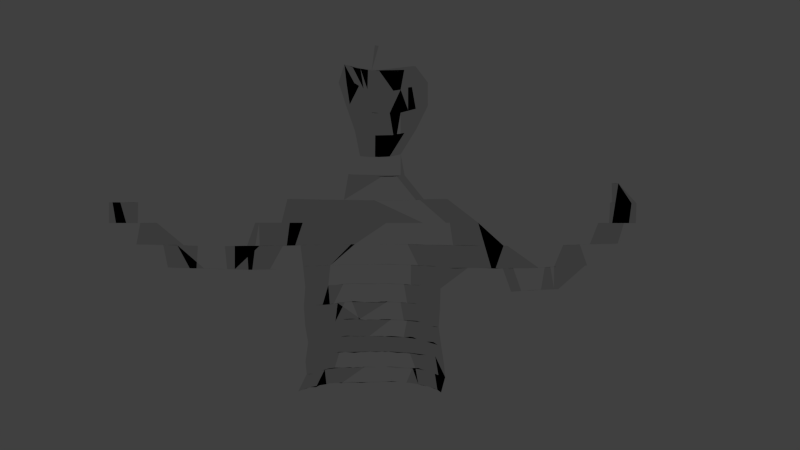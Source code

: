 # Source: 02-PointCloudAnimation.blend  (saved by Blender 2.75.0; exported with 4.5.12 LTS)
import bpy
from mathutils import Matrix  # noqa: F401  (used for matrix-valued properties, if any)

bpy.ops.wm.read_factory_settings(use_empty=True)
scene = bpy.context.scene
scene.name = 'Scene'

# ---- collections
col_collection_1 = bpy.data.collections.new('Collection 1'); scene.collection.children.link(col_collection_1)

# ---- world
world_world = bpy.data.worlds.new('World'); scene.world = world_world
world_world.color = (0.05088, 0.05088, 0.05088)
world_world.use_sun_shadow = False
world_world.sun_shadow_jitter_overblur = 0.0
world_world.cycles.sampling_method = 'MANUAL'
world_world.cycles.sample_map_resolution = 256

# ---- cameras
cam_camera = bpy.data.cameras.new('Camera')
cam_camera.clip_end = 100.0
cam_camera.lens = 35.0
cam_camera.sensor_width = 32.0
cam_camera.sensor_height = 18.0
cam_camera.display_size = 2.0
cam_camera.dof.focus_distance = 0.0
cam_camera.dof.aperture_fstop = 128.0
cam_camera.dof.aperture_blades = 6

# ---- meshes
me_pointscloudmesh_090 = bpy.data.meshes.new('pointscloudmesh.090')
me_pointscloudmesh_090.from_pydata([(-66.5, -5.268, 116.5), (-66.5, -0.5397, 116.5), (-65.71, -5.268, 116.5), (-65.71, -0.5397, 116.5), (-64.93, -5.268, 116.5), (-64.93, -0.5397, 116.5), (-63.92, -5.25, 116.0), (-64.15, -0.5397, 116.5), (-62.03, -9.787, 114.0), (-63.14, -5.25, 116.0), (-63.36, -0.5397, 116.5), (-62.35, -5.25, 116.0), (-62.58, -0.5397, 116.5), (-61.79, -5.268, 116.5), (-62.24, -0.5436, 117.3), (-60.79, -5.25, 116.0), (-61.67, -0.5455, 117.7), (-60.23, -5.268, 116.5), (-60.88, -0.5455, 117.7), (-59.87, -5.306, 117.3), (-60.09, -0.5455, 117.7), (-59.94, -0.5515, 119.0), (-59.36, -0.5536, 119.4), (-60.24, 4.361, 121.2), (-58.99, -0.5576, 120.3), (-59.65, 4.377, 121.7), (-58.83, -0.5639, 121.7), (-58.83, 4.377, 121.7), (-58.01, -0.5639, 121.7), (-58.01, 4.377, 121.7), (-57.62, -0.5681, 122.6), (-57.41, 4.393, 122.1), (-57.23, -0.5725, 123.5), (-56.8, 4.41, 122.6), (-56.4, -0.5725, 123.5), (-56.18, 4.427, 123.1), (-55.99, -0.5768, 124.5), (-55.36, 4.427, 123.1), (-55.58, -0.5813, 125.4), (-54.53, 4.427, 123.1), (-54.11, 4.46, 124.0), (-53.68, 4.494, 124.9), (-52.84, 4.494, 124.9), (-53.05, 9.605, 125.4), (-51.8, 4.477, 124.5), (-52.0, 9.568, 124.9), (-51.16, 4.494, 124.9), (-51.76, 9.679, 126.4), (-50.9, 4.547, 126.4), (-50.9, 9.679, 126.4), (-50.05, 4.547, 126.4), (-50.25, 9.717, 126.9), (-49.39, 4.565, 126.9), (-49.39, 9.717, 126.9), (-48.73, 4.582, 127.4), (-48.54, 9.717, 126.9), (-48.25, 4.619, 128.4), (-48.06, 9.793, 127.9), (-47.76, 4.655, 129.4), (-47.39, 9.832, 128.4), (-47.08, 4.674, 129.9), (-46.52, 9.832, 128.4), (-46.2, 4.674, 129.9), (-45.66, 9.832, 128.4), (-44.79, 9.832, 128.4), (-44.1, 9.871, 128.9), (-43.23, 9.871, 128.9), (-42.54, 9.91, 129.4), (-41.83, 9.95, 129.9), (-41.12, 9.99, 130.4), (-40.4, 10.03, 131.0), (-40.01, 4.769, 132.6), (-39.52, 10.03, 131.0), (-38.95, 4.75, 132.0), (-38.64, 10.03, 131.0), (-37.76, 4.711, 131.0), (-37.76, 10.03, 131.0), (-36.73, 4.693, 130.4), (-36.88, 10.03, 131.0), (-35.71, 4.674, 129.9), (-36.14, 10.07, 131.5), (-34.97, 4.693, 130.4), (-35.4, 10.11, 132.0), (-34.1, 4.693, 130.4), (-34.65, 10.15, 132.6), (-33.08, -0.6021, 129.9), (-33.08, 4.674, 129.9), (-33.76, 10.15, 132.6), (-32.21, -0.6021, 129.9), (-32.08, 4.655, 129.4), (-31.46, -0.6046, 130.4), (-31.09, 4.637, 128.9), (-30.83, -0.6094, 131.5), (-30.34, 4.655, 129.4), (-30.07, -0.6119, 132.0), (-29.47, 4.655, 129.4), (-29.7, 9.99, 130.4), (-29.06, -0.6094, 131.5), (-28.48, 4.637, 128.9), (-28.83, 9.99, 130.4), (-23.24, 37.95, 105.2), (-27.95, -0.6046, 130.4), (-27.62, 4.637, 128.9), (-28.06, 10.03, 131.0), (-22.32, 37.58, 104.2), (-27.07, -0.6046, 130.4), (-26.75, 4.637, 128.9), (-21.48, 37.34, 103.5), (-26.09, -0.6021, 129.9), (-25.88, 4.637, 128.9), (-21.32, 34.01, 106.2), (-20.58, 36.99, 102.5), (-25.73, -5.998, 132.6), (-25.21, -0.6021, 129.9), (-24.91, 4.619, 128.4), (-21.59, 31.11, 111.3), (-20.61, 34.01, 106.2), (-19.89, 36.99, 102.5), (-24.94, -6.022, 133.1), (-24.34, -0.6021, 129.9), (-23.96, 4.6, 127.9), (-21.97, 18.51, 117.3), (-21.66, 22.94, 115.6), (-20.99, 26.78, 112.0), (-20.49, 30.59, 109.4), (-19.83, 33.9, 105.9), (-19.2, 36.99, 102.5), (-23.84, -5.973, 132.0), (-23.37, -0.5998, 129.4), (-22.74, 4.529, 125.9), (-22.14, 9.388, 122.6), (-21.65, 14.05, 119.9), (-21.11, 18.44, 116.9), (-20.66, 22.7, 114.4), (-20.16, 26.69, 111.7), (-19.5, 30.19, 108.0), (-18.99, 33.68, 105.2), (-18.28, 36.53, 101.2), (-22.96, -5.973, 132.0), (-22.23, -0.5927, 127.9), (-21.81, 4.512, 125.4), (-21.31, 9.388, 122.6), (-20.69, 13.95, 119.0), (-20.25, 18.38, 116.5), (-19.82, 22.62, 114.0), (-19.28, 26.51, 110.9), (-18.71, 30.09, 107.6), (-18.05, 33.25, 103.8), (-17.55, 36.42, 100.9), (-22.07, -5.973, 132.0), (-21.37, -0.5927, 127.9), (-20.8, 4.477, 124.5), (-20.41, 9.353, 122.1), (-19.89, 13.95, 119.0), (-19.32, 18.24, 115.6), (-18.99, 22.54, 113.6), (-18.47, 26.42, 110.5), (-17.86, 29.89, 106.9), (-17.19, 32.93, 102.8), (-16.82, 36.31, 100.6), (-21.01, -5.925, 131.0), (-20.35, -0.5881, 126.9), (-19.81, 4.443, 123.5), (-19.37, 9.249, 120.8), (-18.95, 13.84, 118.1), (-18.48, 18.18, 115.2), (-18.03, 22.31, 112.4), (-17.55, 26.15, 109.4), (-17.03, 29.69, 106.2), (-16.39, 32.73, 102.2), (-16.04, 36.08, 100.0), (-20.05, -5.902, 130.4), (-19.5, -0.5881, 126.9), (-18.91, 4.427, 123.1), (-18.49, 9.214, 120.3), (-18.09, 13.79, 117.7), (-17.7, 18.18, 115.2), (-17.22, 22.23, 112.0), (-16.76, 26.06, 109.0), (-16.21, 29.5, 105.5), (-15.65, 32.62, 101.9), (-15.37, 36.08, 100.0), (-19.09, -5.878, 129.9), (-18.57, -0.5858, 126.4), (-18.15, 4.443, 123.5), (-17.68, 9.214, 120.3), (-17.23, 13.74, 117.3), (-16.87, 18.12, 114.8), (-16.41, 22.15, 111.7), (-15.97, 25.97, 108.7), (-15.4, 29.31, 104.8), (-14.92, 32.52, 101.6), (-14.65, 35.97, 99.7), (-18.22, -5.878, 129.9), (-17.72, -0.5858, 126.4), (-17.25, 4.427, 123.1), (-16.81, 9.18, 119.9), (-16.39, 13.7, 116.9), (-16.04, 18.05, 114.4), (-15.55, 22.0, 110.9), (-15.14, 25.8, 108.0), (-14.6, 29.12, 104.2), (-14.24, 32.52, 101.6), (-13.98, 35.97, 99.7), (-17.27, -5.855, 129.4), (-16.87, -0.5858, 126.4), (-16.36, 4.41, 122.6), (-15.94, 9.147, 119.4), (-15.54, 13.65, 116.5), (-15.16, 17.93, 113.6), (-14.75, 21.93, 110.5), (-14.31, 25.63, 107.2), (-13.81, 28.94, 103.5), (-13.56, 32.52, 101.6), (-13.35, 36.08, 100.0), (-16.4, -5.855, 129.4), (-15.9, -0.5813, 125.4), (-15.48, 4.393, 122.1), (-15.08, 9.113, 119.0), (-14.76, 13.65, 116.5), (-14.25, 17.74, 112.4), (-13.87, 21.71, 109.4), (-13.5, 25.46, 106.5), (-13.12, 28.94, 103.5), (-12.87, 32.52, 101.6), (-12.63, 35.97, 99.7), (-15.41, -5.809, 128.4), (-14.99, -0.579, 124.9), (-14.6, 4.377, 121.7), (-14.23, 9.08, 118.6), (-13.83, 13.5, 115.2), (-13.4, 17.62, 111.7), (-13.04, 21.56, 108.7), (-12.7, 25.3, 105.9), (-12.42, 28.94, 103.5), (-12.19, 32.52, 101.6), (-11.93, 35.86, 99.39), (-14.49, -5.786, 127.9), (-14.1, -0.5768, 124.5), (-13.78, 4.377, 121.7), (-13.38, 9.047, 118.1), (-12.96, 13.41, 114.4), (-12.6, 17.56, 111.3), (-12.23, 21.42, 108.0), (-11.95, 25.22, 105.5), (-11.72, 28.94, 103.5), (-11.47, 32.42, 101.2), (-11.22, 35.75, 99.09), (-14.01, -32.65, 131.5), (-13.63, -5.786, 127.9), (-13.21, -0.5746, 124.0), (-12.87, 4.344, 120.8), (-12.5, 8.982, 117.3), (-12.1, 13.31, 113.6), (-11.78, 17.44, 110.5), (-11.46, 21.35, 107.6), (-11.28, 25.3, 105.9), (-11.03, 28.94, 103.5), (-10.82, 32.52, 101.6), (-10.59, 35.86, 99.39), (-12.71, -36.8, 127.4), (-13.13, -32.65, 131.5), (-12.81, -5.809, 128.4), (-12.33, -0.5725, 123.5), (-12.05, 4.344, 120.8), (-11.66, 8.95, 116.9), (-11.34, 13.31, 113.6), (-10.99, 17.38, 110.2), (-10.74, 21.35, 107.6), (-10.57, 25.3, 105.9), (-10.4, 29.12, 104.2), (-10.14, 32.52, 101.6), (-9.92, 35.86, 99.39), (-11.76, -36.51, 126.4), (-12.24, -32.65, 131.5), (-12.44, -27.76, 133.7), (-11.9, -5.786, 127.9), (-11.5, -0.5725, 123.5), (-11.2, 4.328, 120.3), (-10.88, 8.95, 116.9), (-10.57, 13.31, 113.6), (-10.25, 17.38, 110.2), (-10.05, 21.42, 108.0), (-9.885, 25.38, 106.2), (-9.664, 29.03, 103.8), (-9.424, 32.42, 101.2), (-9.279, 35.97, 99.7), (-10.79, -36.09, 124.9), (-11.35, -32.65, 131.5), (-11.49, -27.64, 133.1), (-11.78, -11.71, 136.5), (-11.04, -5.786, 127.9), (-10.63, -0.5703, 123.1), (-10.35, 4.312, 119.9), (-10.06, 8.918, 116.5), (-9.776, 13.27, 113.2), (-9.543, 17.44, 110.5), (-9.353, 21.49, 108.3), (-9.17, 25.38, 106.2), (-8.937, 28.94, 103.5), (-8.742, 32.42, 101.2), (-8.608, 35.97, 99.7), (-9.909, -35.96, 124.5), (-10.43, -32.52, 131.0), (-10.14, -26.45, 127.4), (-10.3, -21.62, 129.4), (-10.77, -11.62, 135.3), (-10.1, -5.741, 126.9), (-9.76, -0.5681, 122.6), (-9.509, 4.297, 119.4), (-9.271, 8.918, 116.5), (-9.013, 13.27, 113.2), (-8.829, 17.5, 110.9), (-8.681, 21.63, 109.0), (-8.455, 25.38, 106.2), (-8.24, 28.94, 103.5), (-8.036, 32.32, 100.9), (-7.913, 35.86, 99.39), (-9.037, -35.82, 124.0), (-9.358, -31.88, 128.4), (-9.212, -26.25, 126.4), (-9.284, -21.28, 127.4), (-9.141, -15.86, 125.4), (-9.742, -11.47, 133.7), (-9.212, -5.718, 126.4), (-8.901, -0.566, 122.1), (-8.705, 4.297, 119.4), (-8.487, 8.918, 116.5), (-8.28, 13.31, 113.6), (-8.11, 17.56, 111.3), (-7.947, 21.63, 109.0), (-7.715, 25.3, 105.9), (-7.519, 28.85, 103.2), (-7.356, 32.32, 100.9), (-7.244, 35.86, 99.39), (-8.14, -35.55, 123.1), (-8.329, -31.26, 125.9), (-8.329, -26.15, 125.9), (-8.297, -20.95, 125.4), (-8.234, -15.74, 124.5), (-8.734, -11.33, 132.0), (-8.361, -5.718, 126.4), (-8.079, -0.566, 122.1), (-7.901, 4.297, 119.4), (-7.731, 8.95, 116.9), (-7.568, 13.41, 114.4), (-7.361, 17.56, 111.3), (-7.189, 21.56, 108.7), (-7.002, 25.3, 105.9), (-6.825, 28.85, 103.2), (-6.677, 32.32, 100.9), (-6.575, 35.86, 99.39), (-7.312, -35.55, 123.1), (-7.453, -31.14, 125.4), (-7.453, -26.05, 125.4), (-7.396, -20.79, 124.5), (-7.368, -15.68, 124.0), (-7.814, -11.29, 131.5), (-7.511, -5.718, 126.4), (-7.257, -0.566, 122.1), (-7.097, 4.297, 119.4), (-6.944, 8.95, 116.9), (-6.798, 13.41, 114.4), (-6.635, 17.62, 111.7), (-6.458, 21.56, 108.7), (-6.29, 25.3, 105.9), (-6.13, 28.85, 103.2), (-6.016, 32.42, 101.2), (-5.906, 35.86, 99.39), (-6.459, -35.41, 122.6), (-6.583, -31.02, 124.9), (-6.558, -25.85, 124.5), (-6.508, -20.64, 123.5), (-6.533, -15.68, 124.0), (-6.873, -11.2, 130.4), (-6.66, -5.718, 126.4), (-6.411, -0.5639, 121.7), (-6.293, 4.297, 119.4), (-6.158, 8.95, 116.9), (-6.007, 13.36, 114.0), (-5.883, 17.62, 111.7), (-5.726, 21.56, 108.7), (-5.577, 25.3, 105.9), (-5.453, 28.94, 103.5), (-5.334, 32.42, 101.2), (-5.221, 35.75, 99.09), (-5.742, -41.17, 124.9), (-5.634, -35.41, 122.6), (-5.72, -30.9, 124.5), (-5.677, -25.65, 123.5), (-5.655, -20.56, 123.1), (-5.698, -15.68, 124.0), (-5.971, -11.15, 129.9), (-5.809, -5.718, 126.4), (-5.592, -0.5639, 121.7), (-5.489, 4.297, 119.4), (-5.371, 8.95, 116.9), (-5.221, 13.31, 113.6), (-5.114, 17.56, 111.3), (-4.995, 21.56, 108.7), (-4.865, 25.3, 105.9), (-4.741, 28.85, 103.2), (-4.638, 32.32, 100.9), (-4.554, 35.75, 99.09), (-4.882, -41.01, 124.5), (-4.809, -35.41, 122.6), (-4.864, -30.78, 124.0), (-4.845, -25.65, 123.5), (-4.827, -20.56, 123.1), (-4.845, -15.62, 123.5), (-5.096, -11.15, 129.9), (-4.958, -5.718, 126.4), (-4.773, -0.5639, 121.7), (-4.685, 4.297, 119.4), (-4.568, 8.918, 116.5), (-4.456, 13.31, 113.6), (-4.335, 17.44, 110.5), (-4.249, 21.49, 108.3), (-4.152, 25.3, 105.9), (-4.047, 28.85, 103.2), (-3.959, 32.32, 100.9), (-3.887, 35.75, 99.09), (-3.968, -35.28, 122.1), (-4.029, -30.78, 124.0), (-4.029, -25.75, 124.0), (-4.014, -20.64, 123.5), (-4.014, -15.62, 123.5), (-4.205, -11.11, 129.4), (-4.091, -5.696, 125.9), (-3.968, -0.566, 122.1), (-3.867, 4.281, 119.0), (-3.77, 8.886, 116.0), (-3.692, 13.31, 113.6), (-3.591, 17.44, 110.5), (-3.52, 21.49, 108.3), (-3.451, 25.38, 106.2), (-3.363, 28.94, 103.5), (-3.28, 32.32, 100.9), (-3.22, 35.75, 99.09), (-3.135, -35.15, 121.7), (-3.182, -30.67, 123.5), (-3.182, -25.65, 123.5), (-3.182, -20.64, 123.5), (-3.182, -15.62, 123.5), (-3.334, -11.11, 129.4), (-3.231, -5.674, 125.4), (-3.123, -0.5618, 121.2), (-3.055, 4.265, 118.6), (-2.979, 8.854, 115.6), (-2.917, 13.27, 113.2), (-2.838, 17.38, 110.2), (-2.79, 21.49, 108.3), (-2.727, 25.3, 105.9), (-2.658, 28.85, 103.2), (-2.592, 32.22, 100.6), (-2.545, 35.64, 98.79), (-2.315, -35.15, 121.7), (-2.351, -30.67, 123.5), (-2.351, -25.65, 123.5), (-2.351, -20.64, 123.5), (-2.369, -15.74, 124.5), (-2.473, -11.15, 129.9), (-2.396, -5.696, 125.9), (-2.307, -0.5618, 121.2), (-2.256, 4.265, 118.6), (-2.208, 8.886, 116.0), (-2.154, 13.27, 113.2), (-2.118, 17.56, 111.3), (-2.061, 21.49, 108.3), (-2.014, 25.3, 105.9), (-1.963, 28.85, 103.2), (-1.915, 32.22, 100.6), (-1.88, 35.64, 98.79), (-1.496, -35.15, 121.7), (-1.525, -30.78, 124.0), (-1.519, -25.65, 123.5), (-1.519, -20.64, 123.5), (-1.543, -15.86, 125.4), (-1.598, -11.15, 129.9), (-1.548, -5.696, 125.9), (-1.496, -0.5639, 121.7), (-1.458, 4.265, 118.6), (-1.427, 8.886, 116.0), (-1.397, 13.31, 113.6), (-1.369, 17.56, 111.3), (-1.341, 21.63, 109.0), (-1.31, 25.46, 106.5), (-1.277, 29.03, 103.8), (-1.245, 32.42, 101.2), (-1.215, 35.64, 98.79), (-0.6799, -35.28, 122.1), (-0.6929, -30.9, 124.5), (-0.6876, -25.65, 123.5), (-0.6955, -20.87, 124.9), (-0.7091, -16.11, 127.4), (-0.7291, -11.24, 131.0), (-0.7009, -5.696, 125.9), (-0.6773, -0.5639, 121.7), (-0.6625, 4.281, 119.0), (-0.6506, 8.95, 116.9), (-0.6369, 13.41, 114.4), (-0.6216, 17.62, 111.7), (-0.607, 21.63, 109.0), (-0.5951, 25.55, 106.9), (-0.5798, 29.12, 104.2), (-0.5671, 32.62, 101.9), (-0.5516, 35.75, 99.09), (0.1423, -35.28, 122.1), (0.1455, -31.02, 124.9), (0.1444, -25.75, 124.0), (0.1461, -20.95, 125.4), (0.1496, -16.24, 128.4), (0.1544, -11.38, 132.6), (0.1478, -5.741, 126.9), (0.1417, -0.5639, 121.7), (0.1391, 4.297, 119.4), (0.1366, 8.982, 117.3), (0.1333, 13.41, 114.4), (0.1301, 17.62, 111.7), (0.127, 21.63, 109.0), (0.1245, 25.55, 106.9), (0.1213, 29.12, 104.2), (0.1187, 32.62, 101.9), (0.1154, 35.75, 99.09), (0.9717, -35.55, 123.1), (0.9904, -31.14, 125.4), (0.9904, -26.05, 125.4), (0.9981, -21.12, 126.4), (1.051, -11.43, 133.1), (1.002, -5.741, 126.9), (0.968, -0.5681, 122.6), (0.9432, 4.297, 119.4), (0.9295, 9.015, 117.7), (0.9066, 13.45, 114.8), (0.8848, 17.68, 112.0), (0.864, 21.71, 109.4), (0.8441, 25.55, 106.9), (0.8225, 29.12, 104.2), (0.8045, 32.62, 101.9), (0.7872, 35.97, 99.7), (1.821, -35.96, 124.5), (1.856, -31.5, 126.9), (1.856, -26.35, 126.9), (1.893, -21.62, 129.4), (1.863, -5.763, 127.4), (1.8, -0.5703, 123.1), (1.754, 4.312, 119.9), (1.728, 9.047, 118.1), (1.685, 13.5, 115.2), (1.645, 17.74, 112.4), (1.6, 21.71, 109.4), (1.564, 25.55, 106.9), (1.524, 29.12, 104.2), (1.49, 32.62, 101.9), (1.458, 35.97, 99.7), (2.689, -36.37, 125.9), (2.721, -31.63, 127.4), (2.721, -26.45, 127.4), (2.798, -21.88, 131.0), (2.742, -5.809, 128.4), (2.628, -0.5703, 123.1), (2.58, 4.344, 120.8), (2.524, 9.047, 118.1), (2.479, 13.6, 116.0), (2.41, 17.8, 112.8), (2.345, 21.78, 109.8), (2.276, 25.46, 106.5), (2.225, 29.12, 104.2), (2.176, 32.62, 101.9), (2.129, 35.97, 99.7), (3.537, -36.37, 125.9), (3.578, -31.63, 127.4), (3.607, -26.66, 128.4), (3.694, -21.97, 131.5), (3.621, -5.832, 128.9), (3.47, -0.5725, 123.5), (3.418, 4.377, 121.7), (3.343, 9.113, 119.0), (3.271, 13.65, 116.5), (3.18, 17.86, 113.2), (3.084, 21.78, 109.8), (3.003, 25.55, 106.9), (2.945, 29.31, 104.8), (2.862, 32.62, 101.9), (2.809, 36.08, 100.0), (4.436, -31.63, 127.4), (4.524, -26.98, 129.9), (4.507, -5.855, 129.4), (4.334, -0.5768, 124.5), (4.237, 4.377, 121.7), (4.159, 9.147, 119.4), (4.055, 13.65, 116.5), (3.942, 17.86, 113.2), (3.836, 21.85, 110.2), (3.785, 25.97, 108.7), (3.662, 29.41, 105.2), (3.559, 32.73, 102.2), (3.493, 36.19, 100.3), (5.378, -32.13, 129.4), (5.465, -27.31, 131.5), (5.465, -5.949, 131.5), (5.192, -0.579, 124.9), (5.075, 4.393, 122.1), (4.982, 9.18, 119.9), (4.857, 13.7, 116.9), (4.737, 17.99, 114.0), (4.624, 22.08, 111.3), (4.562, 26.24, 109.8), (4.399, 29.6, 105.9), (4.234, 32.62, 101.9), (4.181, 36.31, 100.6), (6.35, -32.65, 131.5), (6.35, -27.31, 131.5), (6.376, -5.973, 132.0), (6.056, -0.5813, 125.4), (5.942, 4.427, 123.1), (5.832, 9.249, 120.8), (5.705, 13.84, 118.1), (5.524, 18.05, 114.4), (5.505, 22.62, 114.0), (5.337, 26.42, 110.5), (5.111, 29.6, 105.9), (4.966, 32.93, 102.8), (4.889, 36.53, 101.2), (7.264, -5.973, 132.0), (6.927, -0.5835, 125.9), (6.796, 4.443, 123.5), (6.645, 9.249, 120.8), (6.547, 13.95, 119.0), (6.453, 18.51, 117.3), (6.339, 22.86, 115.2), (6.122, 26.6, 111.3), (5.824, 29.6, 105.9), (5.694, 33.14, 103.5), (5.588, 36.65, 101.6), (8.153, -5.973, 132.0), (7.805, -0.5858, 126.4), (7.656, 4.46, 124.0), (7.513, 9.318, 121.7), (7.403, 14.05, 119.9), (7.376, 18.85, 119.4), (7.191, 23.1, 116.5), (6.871, 26.6, 111.3), (6.536, 29.6, 105.9), (6.432, 33.35, 104.2), (6.291, 36.76, 101.9), (9.079, -5.998, 132.6), (8.69, -0.5881, 126.9), (8.524, 4.477, 124.5), (8.427, 9.423, 123.1), (8.364, 14.31, 122.1), (8.271, 19.06, 120.8), (7.975, 23.1, 116.5), (7.647, 26.69, 111.7), (7.296, 29.79, 106.5), (7.202, 33.68, 105.2), (7.021, 36.99, 102.5), (9.971, -5.998, 132.6), (9.544, -0.5881, 126.9), (9.397, 4.494, 124.9), (9.326, 9.495, 124.0), (9.255, 14.42, 123.1), (9.117, 19.13, 121.2), (8.822, 23.27, 117.3), (8.605, 27.34, 114.4), (8.04, 29.89, 106.9), (7.961, 33.9, 105.9), (7.784, 37.34, 103.5), (10.86, -5.998, 132.6), (10.52, -0.595, 128.4), (10.32, 4.529, 125.9), (10.36, 9.679, 126.4), (9.408, 27.44, 114.8), (9.31, 31.77, 113.6), (8.817, 34.46, 107.6), (8.535, 37.58, 104.2), (11.39, -0.595, 128.4), (11.3, 4.582, 127.4), (11.3, 9.755, 127.4), (10.04, 31.66, 113.2), (9.573, 34.57, 108.0), (9.387, 38.19, 105.9), (12.3, -0.5974, 128.9), (12.15, 4.582, 127.4), (12.25, 9.832, 128.4), (10.33, 34.69, 108.3), (13.27, -0.6021, 129.9), (12.96, 4.565, 126.9), (13.11, 9.832, 128.4), (14.09, -0.5998, 129.4), (13.81, 4.565, 126.9), (13.92, 9.793, 127.9), (15.02, -0.6021, 129.9), (14.67, 4.565, 126.9), (14.67, 9.717, 126.9), (15.96, -0.6046, 130.4), (15.71, 4.619, 128.4), (15.52, 9.717, 126.9), (16.9, -0.607, 131.0), (16.64, 4.637, 128.9), (16.38, 9.717, 126.9), (17.86, -0.6094, 131.5), (17.5, 4.637, 128.9), (17.23, 9.717, 126.9), (18.37, 4.637, 128.9), (18.09, 9.717, 126.9), (19.16, 4.619, 128.4), (18.94, 9.717, 126.9), (20.03, 4.619, 128.4), (19.87, 9.755, 127.4), (20.98, 4.637, 128.9), (20.89, 9.832, 128.4), (21.84, 4.637, 128.9), (21.84, 9.871, 128.9), (22.8, 4.655, 129.4), (22.62, 9.832, 128.4), (23.67, 4.655, 129.4), (23.49, 9.832, 128.4), (24.54, 4.655, 129.4), (24.35, 9.832, 128.4), (25.11, 9.793, 127.9), (25.41, 15.17, 129.4), (25.87, 9.755, 127.4), (26.18, 15.11, 128.9), (26.63, 9.717, 126.9), (26.94, 15.05, 128.4), (27.48, 9.717, 126.9), (27.7, 14.99, 127.9), (28.56, 9.793, 127.9), (28.45, 14.93, 127.4), (29.42, 9.793, 127.9), (28.96, 14.75, 125.9), (30.16, 9.755, 127.4), (29.81, 14.75, 125.9), (30.9, 9.717, 126.9), (30.66, 14.75, 125.9), (31.63, 9.679, 126.4), (31.51, 14.75, 125.9), (32.35, 9.642, 125.9), (32.23, 14.7, 125.4), (33.07, 9.605, 125.4), (33.07, 14.7, 125.4), (33.66, 9.531, 124.5), (33.79, 14.64, 124.9), (34.37, 9.495, 124.0), (34.5, 14.59, 124.5), (35.2, 9.495, 124.0), (35.2, 14.53, 124.0), (35.76, 9.423, 123.1), (36.17, 14.59, 124.5), (37.3, 4.512, 125.4), (36.45, 9.388, 122.6), (38.14, 4.512, 125.4), (37.14, 9.353, 122.1), (38.69, 4.477, 124.5), (37.82, 9.318, 121.7), (39.37, 4.46, 124.0), (38.49, 9.283, 121.2), (40.06, 4.443, 123.5), (39.16, 9.249, 120.8), (40.58, 4.41, 122.6), (39.98, 9.249, 120.8), (41.1, 4.377, 121.7), (40.64, 9.214, 120.3), (41.76, 4.361, 121.2), (41.45, 9.214, 120.3), (42.42, 4.344, 120.8), (42.26, 9.214, 120.3), (42.91, 4.312, 119.9), (42.75, 9.147, 119.4), (43.4, 4.281, 119.0), (44.04, 4.265, 118.6), (45.33, -0.5556, 119.9), (44.67, 4.25, 118.1), (45.97, -0.5536, 119.4), (45.47, 4.25, 118.1), (46.6, -0.5515, 119.0), (46.1, 4.234, 117.7), (47.06, -0.5475, 118.1), (46.89, 4.234, 117.7), (47.34, -0.5416, 116.9), (47.68, 4.234, 117.7), (47.78, -0.5378, 116.0), (48.3, 4.219, 117.3), (48.05, -5.194, 114.8), (48.05, -0.5321, 114.8), (48.74, 4.189, 116.5), (48.48, -5.158, 114.0), (48.48, -0.5284, 114.0), (49.35, 4.174, 116.0), (48.4, -9.619, 112.0), (49.08, -5.14, 113.6), (49.25, -0.5284, 114.0), (49.77, 4.145, 115.2), (49.33, -9.652, 112.4), (49.67, -5.122, 113.2), (50.02, -0.5284, 114.0), (49.91, -9.619, 112.0), (50.43, -5.122, 113.2), (50.61, -0.5265, 113.6), (51.19, -5.122, 113.2), (51.19, -0.5247, 113.2), (51.96, -5.122, 113.2), (51.96, -0.5247, 113.2), (52.35, -5.087, 112.4), (52.35, -0.5211, 112.4), (52.93, -5.069, 112.0), (52.93, -0.5193, 112.0), (53.5, -5.052, 111.7), (53.5, -0.5175, 111.7), (54.06, -5.034, 111.3), (53.88, -0.514, 110.9)], [], [(692, 695, 699), (91, 98, 106), (504, 521, 551), (623, 633, 634), (38, 50, 52), (678, 684, 687), (137, 148, 158), (508, 509, 525), (74, 76, 82), (651, 662, 663), (163, 174, 185), (120, 128, 139), (802, 804, 805), (619, 620, 631), (222, 233, 256), (459, 460, 476), (567, 596, 633), (491, 507, 524), (389, 406, 407), (770, 772, 775), (147, 157, 158), (494, 511, 527), (195, 206, 216), (596, 622, 633), (250, 263, 276), (113, 119, 128), (4, 9, 12), (356, 373, 391), (102, 105, 108), (534, 549, 592), (214, 258, 285), (359, 375, 376), (358, 428, 445), (196, 206, 207), (471, 488, 553), (287, 336, 352), (184, 185, 195), (740, 744, 745), (207, 239, 251), (527, 542, 557), (787, 790, 794), (578, 591, 604), (583, 596, 609), (487, 521, 537), (76, 78, 80), (220, 221, 232), (333, 367, 384), (278, 293, 360), (803, 805, 807), (752, 754, 756), (328, 362, 379), (307, 308, 324), (204, 205, 215), (13, 15, 17), (207, 251, 264), (720, 722, 728), (121, 132, 142), (196, 197, 207), (164, 174, 175), (757, 758, 760), (193, 194, 204), (393, 429, 463), (742, 744, 746), (306, 323, 427), (591, 604, 605), (9, 12, 13), (575, 588, 601), (327, 344, 361), (339, 356, 372), (718, 722, 724), (158, 180, 213), (371, 389, 407), (750, 751, 754), (430, 498, 515), (57, 58, 59), (49, 53, 55), (160, 193, 215), (176, 186, 198), (680, 681, 685), (700, 704, 706), (135, 145, 156), (289, 304, 319), (632, 633, 644), (243, 255, 283), (746, 750, 751), (338, 339, 355), (72, 74, 82), (184, 194, 195), (511, 558, 573), (457, 474, 509), (750, 752, 754), (509, 571, 585), (227, 238, 239), (322, 338, 339), (409, 459, 460), (324, 341, 342), (292, 307, 308), (554, 569, 583), (719, 721, 723), (513, 544, 559), (722, 723, 725), (800, 801, 802), (387, 406, 423), (148, 158, 159), (277, 291, 307), (65, 69, 70), (586, 598, 599), (458, 475, 508), (176, 187, 197), (749, 757, 759), (63, 64, 65), (673, 674, 679), (297, 312, 329), (110, 116, 125), (774, 776, 778), (166, 177, 209), (786, 789, 792), (236, 259, 286), (429, 446, 463), (473, 490, 507), (746, 749, 751), (247, 286, 317), (399, 417, 485), (6, 9, 15), (250, 251, 264), (701, 711, 716), (642, 643, 654), (352, 353, 369), (55, 61, 63), (73, 77, 81), (159, 169, 170), (604, 605, 618), (48, 55, 63), (422, 456, 490), (543, 557, 572), (759, 760, 761), (181, 191, 192), (396, 482, 499), (678, 684, 688), (648, 659, 670), (71, 73, 74), (593, 606, 607), (348, 399, 417), (46, 48, 55), (638, 649, 650), (771, 773, 775), (155, 165, 166), (722, 725, 727), (37, 39, 40), (294, 310, 327), (134, 145, 155), (509, 572, 585), (394, 412, 429), (123, 124, 134), (147, 169, 180), (38, 46, 50), (583, 596, 597), (606, 619, 620), (75, 76, 77), (130, 141, 151), (34, 36, 37), (448, 465, 482), (113, 128, 139), (410, 495, 512), (690, 691, 693), (708, 709, 710), (563, 578, 591), (90, 93, 97), (727, 729, 737), (137, 147, 159), (646, 657, 669), (659, 660, 683), (676, 689, 696), (468, 485, 502), (576, 602, 615), (225, 236, 286), (541, 556, 557), (209, 220, 242), (321, 337, 338), (701, 706, 708), (421, 438, 455), (161, 172, 184), (633, 644, 645), (678, 691, 694), (410, 427, 461), (779, 780, 783), (336, 352, 353), (133, 143, 154), (376, 394, 429), (187, 197, 208), (669, 676, 682), (498, 515, 531), (48, 56, 58), (178, 188, 189), (105, 112, 113), (338, 354, 355), (425, 442, 459), (263, 276, 277), (387, 474, 508), (163, 173, 185), (580, 593, 606), (398, 416, 433), (393, 575, 588), (268, 282, 283), (334, 385, 403), (408, 409, 425), (129, 130, 151), (153, 164, 176), (700, 706, 709), (216, 217, 227), (297, 298, 330), (496, 513, 529), (562, 563, 578), (610, 634, 645), (573, 599, 612), (405, 422, 490), (41, 42, 48), (607, 608, 620), (736, 738, 742), (109, 113, 139), (131, 142, 163), (177, 178, 188), (358, 359, 375), (488, 505, 522), (222, 232, 256), (346, 363, 380), (273, 303, 319), (674, 675, 685), (732, 734, 736), (215, 226, 262), (18, 20, 22), (305, 321, 322), (654, 665, 666), (395, 430, 481), (676, 682, 689), (323, 357, 410), (652, 663, 672), (755, 756, 757), (636, 647, 658), (171, 182, 193), (773, 775, 777), (718, 732, 736), (511, 543, 558), (154, 155, 165), (117, 126, 136), (158, 179, 190), (227, 237, 238), (169, 170, 180), (533, 548, 563), (233, 244, 270), (46, 49, 55), (564, 579, 592), (693, 697, 700), (141, 152, 162), (306, 427, 495), (198, 208, 219), (126, 137, 147), (672, 673, 679), (508, 526, 542), (260, 274, 288), (297, 398, 416), (640, 650, 651), (497, 530, 560), (129, 150, 161), (240, 252, 279), (749, 753, 755), (395, 413, 481), (782, 785, 792), (18, 21, 26), (383, 400, 419), (740, 741, 743), (98, 101, 102), (371, 388, 389), (641, 652, 663), (23, 25, 27), (605, 606, 619), (756, 757, 758), (26, 28, 29), (110, 116, 124), (47, 49, 51), (660, 661, 671), (492, 509, 526), (362, 379, 432), (617, 628, 629), (751, 753, 754), (713, 714, 716), (426, 443, 460), (438, 455, 472), (559, 574, 600), (145, 155, 166), (435, 436, 452), (792, 796, 799), (435, 486, 503), (438, 472, 523), (653, 654, 664), (32, 36, 38), (185, 195, 196), (808, 810, 811), (135, 146, 167), (346, 380, 398), (718, 726, 732), (331, 349, 383), (73, 74, 75), (780, 783, 786), (468, 502, 519), (678, 688, 691), (222, 233, 270), (435, 452, 486), (214, 300, 316), (784, 785, 792), (547, 577, 616), (668, 692, 695), (570, 598, 611), (269, 270, 298), (259, 272, 286), (16, 18, 22), (132, 142, 143), (265, 279, 294), (21, 24, 26), (628, 629, 640), (793, 796, 801), (591, 592, 605), (296, 297, 312), (725, 727, 737), (158, 159, 169), (427, 444, 495), (248, 275, 289), (264, 277, 293), (241, 253, 266), (609, 610, 622), (788, 792, 805), (600, 613, 624), (348, 364, 399), (280, 328, 345), (206, 207, 217), (75, 76, 78), (35, 40, 41), (437, 454, 488), (214, 224, 246), (546, 561, 602), (379, 415, 432), (414, 465, 482), (315, 331, 349), (210, 220, 221), (211, 221, 232), (0, 2, 3), (356, 372, 391), (665, 680, 685), (324, 325, 342), (247, 259, 272), (698, 699, 702), (415, 432, 500), (96, 102, 106), (397, 415, 449), (396, 414, 482), (643, 654, 655), (390, 408, 425), (445, 479, 496), (238, 239, 250), (581, 594, 608), (599, 611, 612), (165, 176, 198), (275, 289, 305), (467, 534, 549), (210, 231, 242), (195, 205, 216), (111, 117, 137), (25, 27, 35), (627, 628, 639), (234, 284, 299), (232, 243, 283), (277, 292, 293), (7, 12, 14), (229, 240, 252), (624, 635, 646), (509, 510, 527), (211, 222, 232), (299, 315, 332), (226, 237, 262), (188, 199, 209), (737, 739, 741), (782, 784, 785), (666, 667, 675), (801, 802, 803), (279, 294, 310), (687, 690, 696), (12, 13, 17), (541, 556, 570), (91, 106, 109), (33, 34, 35), (158, 168, 179), (716, 718, 719), (243, 255, 282), (707, 709, 717), (403, 421, 455), (238, 250, 276), (42, 43, 45), (4, 6, 7), (614, 625, 658), (22, 23, 24), (49, 51, 53), (630, 641, 664), (561, 576, 589), (160, 171, 172), (318, 387, 405), (67, 68, 72), (716, 717, 719), (672, 673, 674), (515, 546, 561), (320, 336, 337), (644, 645, 656), (476, 477, 493), (387, 388, 406), (610, 622, 623), (487, 504, 521), (104, 107, 111), (799, 801, 802), (117, 126, 137), (85, 86, 88), (165, 166, 198), (32, 34, 36), (124, 135, 145), (177, 188, 209), (43, 45, 47), (587, 624, 635), (441, 459, 493), (453, 487, 537), (105, 108, 113), (210, 220, 231), (587, 600, 624), (797, 798, 804), (492, 493, 509), (356, 373, 409), (76, 86, 89), (149, 160, 193), (172, 182, 183), (388, 389, 406), (369, 386, 404), (718, 724, 726), (602, 615, 616), (12, 17, 19), (546, 602, 616), (637, 648, 670), (568, 583, 596), (37, 38, 39), (566, 581, 608), (605, 618, 619), (207, 228, 239), (676, 683, 696), (774, 775, 779), (686, 689, 692), (606, 607, 620), (107, 125, 136), (436, 452, 453), (583, 609, 610), (587, 635, 646), (348, 417, 434), (474, 490, 491), (547, 562, 577), (739, 740, 741), (153, 154, 176), (187, 197, 198), (119, 120, 128), (654, 664, 672), (561, 576, 602), (300, 333, 367), (248, 261, 289), (260, 288, 303), (409, 425, 442), (110, 115, 124), (147, 158, 159), (709, 710, 712), (152, 163, 173), (38, 39, 40), (225, 286, 301), (385, 403, 455), (454, 471, 488), (152, 162, 173), (451, 468, 485), (195, 196, 206), (193, 204, 215), (153, 164, 174), (38, 40, 42), (157, 168, 178), (38, 44, 46), (693, 696, 702), (314, 331, 347), (568, 609, 622), (642, 653, 654), (273, 287, 319), (470, 537, 552), (487, 536, 551), (632, 643, 644), (306, 495, 512), (209, 210, 220), (691, 694, 697), (741, 743, 749), (161, 162, 184), (518, 592, 606), (123, 133, 134), (283, 297, 298), (572, 585, 598), (709, 712, 713), (131, 152, 163), (341, 342, 358), (209, 230, 241), (438, 506, 523), (227, 228, 239), (206, 216, 217), (648, 659, 660), (56, 58, 62), (407, 424, 440), (573, 586, 599), (266, 280, 295), (19, 20, 21), (562, 578, 604), (248, 260, 261), (665, 666, 674), (220, 232, 282), (254, 267, 296), (187, 198, 208), (537, 552, 582), (424, 425, 441), (348, 418, 435), (449, 466, 483), (689, 692, 696), (390, 476, 477), (156, 167, 177), (778, 779, 780), (791, 795, 798), (410, 461, 495), (369, 387, 388), (590, 603, 616), (156, 166, 177), (587, 646, 669), (682, 686, 689), (293, 394, 412), (438, 472, 506), (88, 89, 90), (409, 442, 459), (603, 616, 628), (111, 117, 136), (625, 636, 658), (556, 557, 572), (783, 786, 789), (144, 154, 155), (661, 671, 678), (21, 22, 24), (140, 151, 161), (501, 518, 534), (665, 674, 680), (411, 428, 479), (134, 144, 155), (614, 625, 669), (636, 647, 669), (734, 736, 738), (127, 128, 149), (650, 661, 662), (631, 642, 664), (729, 737, 741), (541, 556, 571), (291, 307, 358), (553, 568, 596), (774, 778, 779), (143, 153, 154), (643, 644, 655), (474, 508, 509), (570, 571, 585), (726, 728, 732), (298, 314, 331), (191, 201, 212), (280, 295, 328), (179, 189, 190), (808, 809, 811), (618, 619, 630), (390, 408, 409), (262, 374, 392), (369, 422, 456), (0, 1, 3), (475, 508, 526), (288, 289, 303), (71, 72, 74), (48, 54, 56), (670, 677, 683), (253, 266, 295), (353, 354, 370), (467, 484, 501), (273, 287, 302), (262, 306, 323), (29, 30, 34), (792, 796, 800), (58, 59, 60), (393, 545, 575), (718, 719, 720), (287, 319, 336), (89, 91, 93), (226, 227, 237), (3, 4, 12), (274, 303, 319), (125, 136, 146), (40, 41, 42), (320, 321, 337), (490, 491, 507), (556, 570, 571), (431, 499, 516), (2, 4, 5), (382, 400, 418), (16, 21, 22), (129, 140, 151), (293, 412, 446), (407, 424, 425), (502, 519, 535), (656, 667, 675), (488, 538, 553), (577, 603, 616), (603, 617, 628), (483, 500, 517), (762, 763, 767), (244, 256, 270), (527, 543, 557), (328, 345, 362), (308, 324, 325), (42, 46, 48), (72, 82, 84), (281, 296, 297), (87, 95, 96), (250, 263, 264), (173, 184, 185), (267, 281, 297), (562, 603, 617), (387, 508, 524), (136, 147, 157), (390, 391, 409), (36, 37, 38), (82, 83, 84), (96, 98, 102), (293, 325, 342), (170, 180, 181), (260, 273, 303), (802, 803, 805), (298, 314, 347), (234, 245, 284), (511, 512, 528), (27, 29, 31), (323, 340, 357), (113, 114, 119), (183, 184, 194), (203, 225, 236), (518, 535, 606), (175, 176, 186), (728, 730, 732), (565, 580, 606), (572, 586, 598), (126, 136, 147), (419, 436, 453), (450, 467, 484), (391, 409, 460), (615, 616, 626), (618, 629, 630), (425, 441, 459), (538, 553, 596), (74, 75, 76), (262, 323, 340), (80, 82, 83), (31, 33, 34), (666, 674, 680), (580, 593, 594), (458, 475, 476), (186, 196, 197), (261, 274, 319), (508, 524, 525), (298, 330, 347), (595, 608, 621), (453, 470, 537), (650, 651, 662), (295, 311, 328), (104, 107, 125), (701, 704, 706), (642, 653, 664), (63, 67, 68), (150, 160, 161), (112, 113, 119), (109, 120, 139), (27, 33, 35), (622, 623, 633), (172, 183, 184), (564, 579, 591), (758, 760, 766), (318, 335, 352), (644, 655, 656), (108, 109, 113), (180, 191, 213), (760, 762, 763), (114, 119, 120), (160, 171, 193), (533, 549, 564), (3, 12, 16), (525, 541, 571), (121, 131, 142), (205, 216, 226), (440, 457, 474), (336, 337, 353), (485, 502, 535), (530, 545, 560), (749, 763, 767), (257, 299, 332), (164, 175, 176), (189, 190, 200), (343, 360, 377), (619, 630, 631), (213, 214, 224), (304, 320, 336), (652, 664, 672), (83, 84, 87), (321, 322, 338), (806, 807, 808), (406, 407, 423), (126, 137, 158), (35, 37, 40), (476, 492, 493), (790, 794, 797), (797, 806, 808), (207, 278, 293), (660, 683, 687), (194, 195, 205), (4, 6, 9), (637, 648, 649), (784, 787, 791), (421, 438, 523), (718, 720, 722), (231, 242, 254), (218, 229, 252), (659, 670, 683), (38, 42, 44), (277, 292, 307), (582, 595, 608), (256, 269, 283), (693, 700, 704), (390, 460, 477), (486, 503, 520), (300, 316, 333), (536, 550, 594), (238, 249, 276), (168, 178, 189), (596, 609, 622), (90, 92, 97), (132, 133, 143), (536, 551, 594), (166, 198, 209), (468, 519, 550), (701, 708, 710), (119, 127, 128), (200, 211, 221), (524, 525, 541), (85, 88, 90), (432, 449, 483), (230, 241, 280), (242, 254, 296), (482, 499, 562), (146, 157, 167), (616, 627, 638), (393, 588, 601), (93, 95, 101), (139, 149, 150), (528, 574, 600), (592, 605, 606), (582, 595, 632), (26, 28, 30), (423, 440, 474), (569, 584, 597), (342, 358, 359), (12, 19, 20), (440, 458, 509), (516, 532, 562), (444, 478, 495), (695, 698, 699), (738, 740, 742), (387, 507, 524), (267, 281, 296), (541, 555, 570), (772, 774, 775), (744, 746, 748), (638, 639, 650), (98, 109, 114), (334, 368, 421), (433, 450, 467), (12, 16, 18), (615, 626, 670), (749, 751, 753), (198, 209, 230), (760, 761, 763), (551, 582, 608), (153, 163, 174), (370, 371, 388), (354, 355, 371), (661, 678, 694), (649, 650, 661), (660, 671, 687), (380, 398, 467), (512, 528, 574), (613, 624, 646), (141, 151, 162), (276, 277, 291), (511, 527, 543), (475, 476, 492), (477, 493, 494), (387, 524, 540), (51, 53, 57), (804, 805, 806), (628, 639, 640), (135, 156, 167), (412, 429, 446), (201, 211, 234), (297, 416, 433), (509, 525, 571), (800, 802, 804), (477, 494, 511), (242, 296, 312), (66, 67, 72), (545, 560, 575), (269, 283, 298), (26, 30, 32), (375, 393, 429), (719, 722, 723), (498, 515, 576), (252, 265, 279), (640, 641, 663), (83, 86, 87), (550, 580, 594), (149, 150, 160), (58, 60, 62), (668, 686, 692), (648, 649, 660), (348, 451, 468), (407, 423, 440), (515, 561, 576), (174, 207, 218), (754, 755, 756), (787, 794, 795), (361, 431, 448), (596, 597, 610), (151, 161, 162), (665, 672, 674), (55, 57, 61), (239, 250, 251), (626, 637, 649), (647, 658, 669), (64, 65, 66), (157, 158, 168), (393, 480, 497), (372, 390, 391), (318, 335, 353), (130, 131, 152), (671, 678, 687), (260, 261, 274), (199, 209, 210), (125, 135, 146), (220, 282, 313), (610, 623, 634), (797, 808, 810), (95, 96, 98), (753, 754, 755), (550, 565, 580), (83, 86, 95), (666, 674, 675), (692, 696, 699), (551, 581, 594), (701, 712, 714), (261, 289, 319), (649, 660, 661), (199, 200, 210), (180, 213, 224), (255, 268, 282), (122, 123, 133), (390, 391, 460), (293, 308, 325), (77, 79, 81), (629, 640, 641), (175, 186, 196), (620, 621, 632), (224, 246, 258), (764, 768, 770), (284, 299, 331), (114, 120, 129), (217, 227, 228), (154, 165, 176), (133, 134, 144), (10, 12, 14), (200, 210, 221), (459, 476, 493), (778, 780, 782), (26, 27, 29), (273, 287, 352), (353, 369, 370), (794, 795, 798), (245, 257, 284), (387, 540, 555), (307, 341, 358), (201, 212, 234), (297, 313, 330), (675, 680, 681), (562, 604, 617), (168, 179, 189), (746, 747, 749), (792, 793, 796), (518, 534, 592), (661, 694, 697), (701, 710, 712), (128, 139, 149), (29, 31, 34), (335, 352, 353), (744, 745, 747), (479, 496, 513), (417, 434, 485), (262, 392, 410), (78, 80, 83), (116, 124, 135), (328, 379, 397), (45, 47, 49), (719, 720, 728), (488, 522, 538), (182, 193, 194), (116, 125, 135), (22, 24, 28), (23, 26, 27), (409, 426, 460), (740, 742, 746), (549, 564, 592), (558, 572, 586), (330, 347, 364), (258, 271, 300), (803, 807, 809), (595, 621, 632), (724, 726, 728), (45, 46, 49), (570, 585, 598), (687, 688, 690), (633, 634, 645), (211, 222, 270), (437, 488, 505), (743, 745, 749), (100, 104, 110), (270, 298, 331), (46, 48, 50), (722, 724, 728), (491, 508, 524), (598, 599, 611), (191, 213, 214), (85, 90, 92), (604, 617, 629), (400, 419, 436), (441, 458, 493), (274, 288, 289), (393, 497, 530), (317, 334, 385), (301, 317, 334), (331, 348, 418), (232, 256, 283), (207, 218, 252), (167, 177, 178), (129, 140, 161), (182, 183, 194), (431, 448, 465), (79, 83, 86), (307, 324, 341), (700, 709, 711), (493, 494, 527), (42, 44, 46), (469, 486, 536), (698, 701, 702), (344, 414, 431), (452, 453, 487), (60, 61, 62), (133, 144, 154), (95, 98, 101), (263, 264, 277), (805, 806, 807), (637, 670, 677), (481, 498, 531), (142, 153, 163), (799, 801, 803), (348, 434, 451), (262, 410, 427), (797, 804, 806), (241, 266, 280), (754, 760, 762), (452, 469, 487), (740, 743, 745), (521, 537, 551), (188, 189, 199), (89, 90, 93), (434, 451, 485), (115, 123, 124), (784, 791, 798), (569, 583, 584), (424, 441, 458), (701, 702, 704), (794, 797, 798), (784, 792, 798), (130, 141, 152), (749, 755, 757), (81, 85, 86), (270, 284, 331), (579, 591, 592), (186, 197, 198), (460, 476, 493), (129, 139, 150), (780, 786, 792), (562, 577, 603), (779, 781, 783), (41, 42, 43), (57, 59, 61), (297, 329, 346), (788, 805, 806), (145, 156, 166), (42, 45, 46), (632, 642, 643), (604, 618, 629), (355, 371, 372), (515, 531, 546), (162, 173, 184), (541, 542, 557), (701, 714, 716), (654, 655, 666), (251, 264, 278), (73, 75, 83), (374, 392, 410), (207, 264, 293), (254, 312, 329), (293, 359, 376), (630, 631, 664), (543, 558, 572), (798, 800, 804), (190, 200, 201), (174, 175, 185), (706, 708, 709), (255, 268, 283), (675, 681, 685), (2, 3, 4), (711, 713, 716), (292, 293, 308), (713, 715, 716), (620, 631, 632), (526, 527, 542), (535, 565, 606), (461, 478, 495), (379, 397, 415), (40, 41, 43), (347, 348, 364), (792, 798, 800), (654, 665, 672), (236, 247, 259), (548, 563, 564), (440, 457, 509), (332, 349, 419), (693, 702, 704), (431, 465, 482), (200, 201, 211), (616, 627, 628), (415, 432, 449), (34, 35, 37), (594, 607, 608), (282, 297, 313), (608, 620, 621), (537, 551, 582), (287, 302, 336), (690, 693, 696), (519, 535, 550), (484, 501, 518), (106, 108, 109), (289, 304, 305), (360, 430, 447), (258, 285, 300), (158, 169, 190), (91, 93, 95), (393, 530, 545), (688, 690, 691), (616, 626, 649), (109, 113, 114), (533, 548, 564), (4, 5, 7), (112, 118, 127), (631, 632, 642), (460, 493, 510), (121, 122, 132), (260, 274, 303), (2, 4, 6), (104, 110, 125), (684, 687, 688), (315, 332, 349), (249, 262, 276), (293, 343, 360), (709, 711, 715), (745, 747, 749), (627, 638, 639), (50, 52, 54), (304, 319, 336), (372, 390, 425), (293, 376, 394), (337, 353, 354), (187, 198, 220), (552, 567, 582), (28, 29, 30), (655, 666, 667), (16, 18, 21), (398, 433, 467), (124, 134, 145), (189, 199, 200), (796, 800, 801), (272, 286, 301), (120, 129, 139), (524, 540, 541), (92, 94, 97), (458, 493, 509), (349, 383, 419), (500, 533, 563), (330, 364, 399), (683, 687, 696), (160, 161, 172), (311, 328, 397), (169, 190, 201), (289, 303, 319), (256, 269, 270), (551, 566, 581), (237, 249, 262), (198, 219, 230), (371, 372, 425), (713, 717, 719), (553, 568, 609), (279, 310, 344), (331, 382, 383), (535, 550, 565), (641, 652, 664), (339, 355, 372), (286, 301, 317), (112, 119, 127), (418, 435, 436), (709, 713, 717), (93, 97, 101), (616, 638, 649), (393, 463, 480), (567, 582, 632), (79, 81, 83), (522, 538, 596), (787, 791, 795), (382, 383, 400), (30, 32, 34), (337, 338, 354), (304, 320, 321), (203, 214, 225), (165, 176, 187), (234, 270, 284), (293, 342, 359), (639, 640, 650), (122, 132, 133), (657, 668, 686), (778, 780, 792), (266, 280, 345), (749, 761, 763), (497, 514, 560), (175, 185, 196), (499, 516, 562), (575, 601, 614), (768, 770, 775), (81, 86, 87), (304, 305, 321), (691, 693, 697), (432, 483, 500), (75, 78, 83), (136, 146, 157), (299, 315, 331), (452, 469, 486), (711, 713, 715), (551, 566, 608), (310, 327, 344), (657, 669, 686), (171, 172, 182), (729, 735, 737), (752, 756, 758), (91, 95, 98), (329, 346, 363), (142, 143, 153), (369, 370, 388), (102, 106, 108), (48, 57, 58), (668, 698, 701), (48, 50, 54), (405, 474, 490), (424, 440, 458), (300, 367, 384), (262, 276, 291), (715, 716, 717), (323, 410, 427), (69, 70, 72), (732, 736, 742), (770, 771, 775), (532, 547, 562), (674, 679, 685), (762, 767, 769), (762, 764, 770), (194, 204, 205), (291, 358, 375), (495, 512, 574), (48, 63, 64), (76, 77, 79), (53, 55, 57), (789, 792, 793), (76, 79, 86), (500, 517, 533), (540, 541, 555), (770, 779, 781), (668, 695, 698), (655, 656, 667), (23, 24, 26), (503, 520, 536), (297, 346, 398), (625, 636, 669), (233, 244, 256), (107, 111, 136), (558, 573, 586), (696, 699, 702), (101, 102, 105), (214, 246, 258), (717, 719, 721), (666, 675, 680), (297, 433, 450), (629, 630, 641), (302, 318, 336), (785, 788, 792), (567, 632, 633), (262, 290, 306), (712, 713, 714), (59, 60, 61), (207, 217, 228), (626, 637, 670), (486, 520, 536), (640, 651, 663), (68, 69, 72), (469, 487, 536), (272, 301, 351), (191, 192, 214), (76, 80, 82), (6, 7, 12), (375, 376, 429), (157, 167, 178), (86, 87, 95), (214, 285, 300), (749, 759, 761), (262, 340, 357), (563, 564, 591), (232, 243, 282), (331, 382, 418), (546, 590, 616), (9, 13, 15), (237, 238, 249), (509, 526, 527), (205, 215, 226), (371, 407, 425), (427, 444, 461), (583, 584, 597), (658, 669, 676), (331, 347, 348), (169, 191, 201), (757, 759, 760), (593, 594, 607), (487, 504, 551), (354, 370, 371), (211, 234, 270), (456, 473, 490), (428, 445, 479), (387, 423, 474), (475, 492, 526), (118, 127, 149), (180, 181, 191), (373, 391, 409), (807, 808, 809), (87, 96, 103), (216, 226, 227), (81, 84, 87), (460, 510, 527), (282, 283, 297), (357, 374, 410), (788, 797, 806), (262, 357, 374), (400, 418, 436)])
me_pointscloudmesh_090.use_remesh_preserve_volume = False
me_pointscloudmesh_090.use_remesh_preserve_attributes = False
me_pointscloudmesh_090.use_mirror_vertex_groups = False
me_pointscloudmesh_090.update()

# ---- objects
ob_camera = bpy.data.objects.new('Camera', cam_camera)
ob_pointcloudowner = bpy.data.objects.new('PointCloudOwner', None)
ob_pointcloud = bpy.data.objects.new('pointcloud', me_pointscloudmesh_090)

# ---- transforms, parenting, visibility, modifiers, constraints
ob_camera.location = (0.0, 0.0, -40.0)
ob_camera.rotation_euler = (3.142, 0.0, 0.0)
ob_camera.lineart.crease_threshold = 0.0
ob_pointcloudowner.location = (0.0, 0.0, 0.0)
ob_pointcloudowner.scale = (0.2, 0.2, 0.0)
ob_pointcloudowner.empty_image_offset = (0.0, 0.0)
ob_pointcloudowner.lineart.crease_threshold = 0.0
ob_pointcloud.parent = ob_pointcloudowner
ob_pointcloud.location = (0.0, 0.0, 0.0)
ob_pointcloud.lineart.crease_threshold = 0.0

# ---- collection membership
col_collection_1.objects.link(ob_camera)
col_collection_1.objects.link(ob_pointcloudowner)
col_collection_1.objects.link(ob_pointcloud)

# ---- scene / render settings (as saved in the file)
scene.camera = ob_camera
scene.frame_start = 0; scene.frame_end = 178; scene.frame_set(69)
scene.render.engine = 'BLENDER_EEVEE_NEXT'
scene.render.resolution_percentage = 50
scene.render.fps = 25
scene.render.dither_intensity = 0.0
scene.render.film_transparent = True
scene.cycles.use_denoising = False
scene.cycles.samples = 10
scene.cycles.sampling_pattern = 'TABULATED_SOBOL'
scene.cycles.light_sampling_threshold = 0.0
scene.cycles.use_adaptive_sampling = False
scene.cycles.use_light_tree = False
scene.cycles.blur_glossy = 0.0
scene.cycles.pixel_filter_type = 'GAUSSIAN'
scene.cycles.sample_clamp_indirect = 0.0
scene.view_settings.view_transform = 'Standard'
bpy.context.view_layer.update()

# ---- added for rendering (the .blend has no usable light): sun
light_auto_sun = bpy.data.lights.new('AutoSun', 'SUN')
light_auto_sun.energy = 3.0
light_auto_sun.angle = 0.0523599
ob_auto_sun = bpy.data.objects.new('AutoSun', light_auto_sun)
scene.collection.objects.link(ob_auto_sun)
ob_auto_sun.rotation_euler = (0.872665, 0.174533, 0.523599)
bpy.context.view_layer.update()

